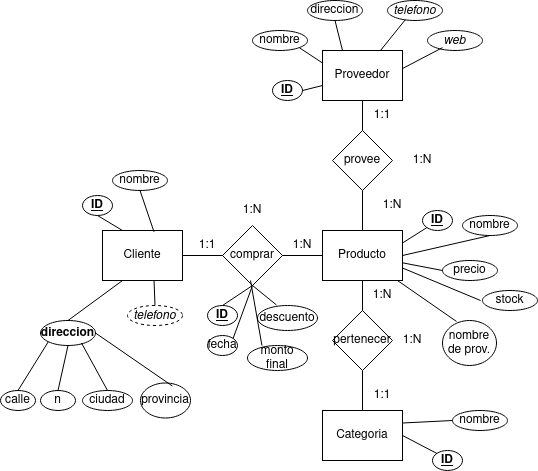

The diagram above was exported from draw.io. Its source (the exported page's mxGraphModel, read from the mxfile embedded in the PNG):
<mxGraphModel dx="413" dy="548" grid="1" gridSize="10" guides="1" tooltips="1" connect="1" arrows="1" fold="1" page="1" pageScale="1" pageWidth="827" pageHeight="1169" math="0" shadow="0">
  <root>
    <mxCell id="0" />
    <mxCell id="1" parent="0" />
    <mxCell id="wlhkC9dB8TMbwrjtRld7-4" value="Cliente" style="rounded=0;whiteSpace=wrap;html=1;" vertex="1" parent="1">
      <mxGeometry x="102" y="270" width="80" height="50" as="geometry" />
    </mxCell>
    <mxCell id="wlhkC9dB8TMbwrjtRld7-5" value="Producto" style="rounded=0;whiteSpace=wrap;html=1;" vertex="1" parent="1">
      <mxGeometry x="322" y="270" width="80" height="50" as="geometry" />
    </mxCell>
    <mxCell id="wlhkC9dB8TMbwrjtRld7-6" value="Categoria" style="rounded=0;whiteSpace=wrap;html=1;" vertex="1" parent="1">
      <mxGeometry x="322" y="450" width="80" height="50" as="geometry" />
    </mxCell>
    <mxCell id="wlhkC9dB8TMbwrjtRld7-7" value="comprar" style="rhombus;whiteSpace=wrap;html=1;" vertex="1" parent="1">
      <mxGeometry x="222" y="265" width="60" height="60" as="geometry" />
    </mxCell>
    <mxCell id="wlhkC9dB8TMbwrjtRld7-8" value="pertenecer" style="rhombus;whiteSpace=wrap;html=1;" vertex="1" parent="1">
      <mxGeometry x="332" y="350" width="60" height="60" as="geometry" />
    </mxCell>
    <mxCell id="wlhkC9dB8TMbwrjtRld7-11" value="Proveedor" style="rounded=0;whiteSpace=wrap;html=1;" vertex="1" parent="1">
      <mxGeometry x="322" y="90" width="80" height="50" as="geometry" />
    </mxCell>
    <mxCell id="wlhkC9dB8TMbwrjtRld7-18" value="" style="endArrow=none;html=1;rounded=0;entryX=1;entryY=0.5;entryDx=0;entryDy=0;exitX=0;exitY=0.5;exitDx=0;exitDy=0;" edge="1" parent="1" source="wlhkC9dB8TMbwrjtRld7-5" target="wlhkC9dB8TMbwrjtRld7-7">
      <mxGeometry width="50" height="50" relative="1" as="geometry">
        <mxPoint x="352" y="490" as="sourcePoint" />
        <mxPoint x="402" y="440" as="targetPoint" />
      </mxGeometry>
    </mxCell>
    <mxCell id="wlhkC9dB8TMbwrjtRld7-19" value="" style="endArrow=none;html=1;rounded=0;entryX=0;entryY=0.5;entryDx=0;entryDy=0;exitX=1;exitY=0.5;exitDx=0;exitDy=0;" edge="1" parent="1" source="wlhkC9dB8TMbwrjtRld7-4" target="wlhkC9dB8TMbwrjtRld7-7">
      <mxGeometry width="50" height="50" relative="1" as="geometry">
        <mxPoint x="282" y="400" as="sourcePoint" />
        <mxPoint x="332" y="350" as="targetPoint" />
      </mxGeometry>
    </mxCell>
    <mxCell id="wlhkC9dB8TMbwrjtRld7-20" value="" style="endArrow=none;html=1;rounded=0;entryX=0.5;entryY=1;entryDx=0;entryDy=0;exitX=0.5;exitY=0;exitDx=0;exitDy=0;" edge="1" parent="1" source="wlhkC9dB8TMbwrjtRld7-8" target="wlhkC9dB8TMbwrjtRld7-5">
      <mxGeometry width="50" height="50" relative="1" as="geometry">
        <mxPoint x="332" y="305" as="sourcePoint" />
        <mxPoint x="292" y="305" as="targetPoint" />
      </mxGeometry>
    </mxCell>
    <mxCell id="wlhkC9dB8TMbwrjtRld7-21" value="" style="endArrow=none;html=1;rounded=0;entryX=0.5;entryY=1;entryDx=0;entryDy=0;exitX=0.5;exitY=0;exitDx=0;exitDy=0;" edge="1" parent="1" source="wlhkC9dB8TMbwrjtRld7-6" target="wlhkC9dB8TMbwrjtRld7-8">
      <mxGeometry width="50" height="50" relative="1" as="geometry">
        <mxPoint x="372" y="360" as="sourcePoint" />
        <mxPoint x="372" y="330" as="targetPoint" />
      </mxGeometry>
    </mxCell>
    <mxCell id="wlhkC9dB8TMbwrjtRld7-23" value="provee" style="rhombus;whiteSpace=wrap;html=1;" vertex="1" parent="1">
      <mxGeometry x="332" y="170" width="60" height="60" as="geometry" />
    </mxCell>
    <mxCell id="wlhkC9dB8TMbwrjtRld7-24" value="" style="endArrow=none;html=1;rounded=0;entryX=0.5;entryY=1;entryDx=0;entryDy=0;exitX=0.5;exitY=0;exitDx=0;exitDy=0;" edge="1" parent="1" source="wlhkC9dB8TMbwrjtRld7-23">
      <mxGeometry width="50" height="50" relative="1" as="geometry">
        <mxPoint x="332" y="125" as="sourcePoint" />
        <mxPoint x="362" y="140" as="targetPoint" />
      </mxGeometry>
    </mxCell>
    <mxCell id="wlhkC9dB8TMbwrjtRld7-25" value="" style="endArrow=none;html=1;rounded=0;entryX=0.5;entryY=1;entryDx=0;entryDy=0;exitX=0.5;exitY=0;exitDx=0;exitDy=0;" edge="1" parent="1" target="wlhkC9dB8TMbwrjtRld7-23">
      <mxGeometry width="50" height="50" relative="1" as="geometry">
        <mxPoint x="362" y="270" as="sourcePoint" />
        <mxPoint x="372" y="150" as="targetPoint" />
      </mxGeometry>
    </mxCell>
    <mxCell id="wlhkC9dB8TMbwrjtRld7-27" value="1:N" style="text;html=1;strokeColor=none;fillColor=none;align=center;verticalAlign=middle;whiteSpace=wrap;rounded=0;" vertex="1" parent="1">
      <mxGeometry x="272" y="270" width="60" height="30" as="geometry" />
    </mxCell>
    <mxCell id="wlhkC9dB8TMbwrjtRld7-28" value="1:1" style="text;html=1;strokeColor=none;fillColor=none;align=center;verticalAlign=middle;whiteSpace=wrap;rounded=0;" vertex="1" parent="1">
      <mxGeometry x="177" y="270" width="60" height="30" as="geometry" />
    </mxCell>
    <mxCell id="wlhkC9dB8TMbwrjtRld7-29" value="1:N" style="text;html=1;strokeColor=none;fillColor=none;align=center;verticalAlign=middle;whiteSpace=wrap;rounded=0;" vertex="1" parent="1">
      <mxGeometry x="222" y="235" width="60" height="30" as="geometry" />
    </mxCell>
    <mxCell id="wlhkC9dB8TMbwrjtRld7-30" value="1:N" style="text;html=1;strokeColor=none;fillColor=none;align=center;verticalAlign=middle;whiteSpace=wrap;rounded=0;" vertex="1" parent="1">
      <mxGeometry x="352" y="320" width="60" height="30" as="geometry" />
    </mxCell>
    <mxCell id="wlhkC9dB8TMbwrjtRld7-31" value="1:1" style="text;html=1;strokeColor=none;fillColor=none;align=center;verticalAlign=middle;whiteSpace=wrap;rounded=0;" vertex="1" parent="1">
      <mxGeometry x="352" y="420" width="60" height="30" as="geometry" />
    </mxCell>
    <mxCell id="wlhkC9dB8TMbwrjtRld7-32" value="1:N" style="text;html=1;strokeColor=none;fillColor=none;align=center;verticalAlign=middle;whiteSpace=wrap;rounded=0;" vertex="1" parent="1">
      <mxGeometry x="382" y="365" width="60" height="30" as="geometry" />
    </mxCell>
    <mxCell id="wlhkC9dB8TMbwrjtRld7-33" value="1:1" style="text;html=1;strokeColor=none;fillColor=none;align=center;verticalAlign=middle;whiteSpace=wrap;rounded=0;" vertex="1" parent="1">
      <mxGeometry x="352" y="140" width="60" height="30" as="geometry" />
    </mxCell>
    <mxCell id="wlhkC9dB8TMbwrjtRld7-34" value="1:N" style="text;html=1;strokeColor=none;fillColor=none;align=center;verticalAlign=middle;whiteSpace=wrap;rounded=0;" vertex="1" parent="1">
      <mxGeometry x="362" y="230" width="60" height="30" as="geometry" />
    </mxCell>
    <mxCell id="wlhkC9dB8TMbwrjtRld7-35" value="1:N" style="text;html=1;strokeColor=none;fillColor=none;align=center;verticalAlign=middle;whiteSpace=wrap;rounded=0;" vertex="1" parent="1">
      <mxGeometry x="392" y="185" width="60" height="30" as="geometry" />
    </mxCell>
    <mxCell id="wlhkC9dB8TMbwrjtRld7-36" value="&lt;u&gt;&lt;b&gt;ID&lt;/b&gt;&lt;/u&gt;" style="ellipse;whiteSpace=wrap;html=1;" vertex="1" parent="1">
      <mxGeometry x="272" y="120" width="30" height="20" as="geometry" />
    </mxCell>
    <mxCell id="wlhkC9dB8TMbwrjtRld7-37" value="&lt;u&gt;&lt;b&gt;ID&lt;/b&gt;&lt;/u&gt;" style="ellipse;whiteSpace=wrap;html=1;" vertex="1" parent="1">
      <mxGeometry x="82" y="235" width="30" height="20" as="geometry" />
    </mxCell>
    <mxCell id="wlhkC9dB8TMbwrjtRld7-38" value="&lt;u&gt;&lt;b&gt;ID&lt;/b&gt;&lt;/u&gt;" style="ellipse;whiteSpace=wrap;html=1;" vertex="1" parent="1">
      <mxGeometry x="422" y="250" width="30" height="20" as="geometry" />
    </mxCell>
    <mxCell id="wlhkC9dB8TMbwrjtRld7-39" value="&lt;u&gt;&lt;b&gt;ID&lt;/b&gt;&lt;/u&gt;" style="ellipse;whiteSpace=wrap;html=1;" vertex="1" parent="1">
      <mxGeometry x="432" y="490" width="30" height="20" as="geometry" />
    </mxCell>
    <mxCell id="wlhkC9dB8TMbwrjtRld7-40" value="nombre" style="ellipse;whiteSpace=wrap;html=1;" vertex="1" parent="1">
      <mxGeometry x="462" y="255" width="55" height="20" as="geometry" />
    </mxCell>
    <mxCell id="wlhkC9dB8TMbwrjtRld7-41" value="nombre" style="ellipse;whiteSpace=wrap;html=1;" vertex="1" parent="1">
      <mxGeometry x="112" y="210" width="55" height="20" as="geometry" />
    </mxCell>
    <mxCell id="wlhkC9dB8TMbwrjtRld7-43" value="nombre" style="ellipse;whiteSpace=wrap;html=1;" vertex="1" parent="1">
      <mxGeometry x="452" y="450" width="55" height="20" as="geometry" />
    </mxCell>
    <mxCell id="wlhkC9dB8TMbwrjtRld7-44" value="nombre" style="ellipse;whiteSpace=wrap;html=1;" vertex="1" parent="1">
      <mxGeometry x="252" y="70" width="55" height="20" as="geometry" />
    </mxCell>
    <mxCell id="wlhkC9dB8TMbwrjtRld7-45" value="&lt;b&gt;direccion&lt;/b&gt;" style="ellipse;whiteSpace=wrap;html=1;" vertex="1" parent="1">
      <mxGeometry x="40" y="360" width="55" height="25" as="geometry" />
    </mxCell>
    <mxCell id="wlhkC9dB8TMbwrjtRld7-46" value="direccion" style="ellipse;whiteSpace=wrap;html=1;" vertex="1" parent="1">
      <mxGeometry x="307" y="40" width="55" height="20" as="geometry" />
    </mxCell>
    <mxCell id="wlhkC9dB8TMbwrjtRld7-47" value="&lt;i&gt;telefono&lt;/i&gt;" style="ellipse;whiteSpace=wrap;html=1;dashed=1;" vertex="1" parent="1">
      <mxGeometry x="127" y="345" width="55" height="20" as="geometry" />
    </mxCell>
    <mxCell id="wlhkC9dB8TMbwrjtRld7-48" value="&lt;i&gt;telefono&lt;/i&gt;" style="ellipse;whiteSpace=wrap;html=1;" vertex="1" parent="1">
      <mxGeometry x="387" y="40" width="55" height="20" as="geometry" />
    </mxCell>
    <mxCell id="wlhkC9dB8TMbwrjtRld7-49" value="precio" style="ellipse;whiteSpace=wrap;html=1;" vertex="1" parent="1">
      <mxGeometry x="442" y="300" width="55" height="20" as="geometry" />
    </mxCell>
    <mxCell id="wlhkC9dB8TMbwrjtRld7-50" value="stock" style="ellipse;whiteSpace=wrap;html=1;" vertex="1" parent="1">
      <mxGeometry x="482" y="330" width="55" height="20" as="geometry" />
    </mxCell>
    <mxCell id="wlhkC9dB8TMbwrjtRld7-51" value="nombre de prov." style="ellipse;whiteSpace=wrap;html=1;" vertex="1" parent="1">
      <mxGeometry x="442" y="360" width="54" height="45" as="geometry" />
    </mxCell>
    <mxCell id="wlhkC9dB8TMbwrjtRld7-53" value="&lt;i&gt;web&lt;/i&gt;" style="ellipse;whiteSpace=wrap;html=1;" vertex="1" parent="1">
      <mxGeometry x="427" y="70" width="55" height="20" as="geometry" />
    </mxCell>
    <mxCell id="wlhkC9dB8TMbwrjtRld7-54" value="calle" style="ellipse;whiteSpace=wrap;html=1;" vertex="1" parent="1">
      <mxGeometry y="430" width="35" height="20" as="geometry" />
    </mxCell>
    <mxCell id="wlhkC9dB8TMbwrjtRld7-55" value="n" style="ellipse;whiteSpace=wrap;html=1;" vertex="1" parent="1">
      <mxGeometry x="40" y="430" width="35" height="20" as="geometry" />
    </mxCell>
    <mxCell id="wlhkC9dB8TMbwrjtRld7-56" value="provincia" style="ellipse;whiteSpace=wrap;html=1;" vertex="1" parent="1">
      <mxGeometry x="140" y="422.5" width="50" height="35" as="geometry" />
    </mxCell>
    <mxCell id="wlhkC9dB8TMbwrjtRld7-57" value="ciudad" style="ellipse;whiteSpace=wrap;html=1;" vertex="1" parent="1">
      <mxGeometry x="82" y="430" width="50" height="20" as="geometry" />
    </mxCell>
    <mxCell id="wlhkC9dB8TMbwrjtRld7-59" value="" style="endArrow=none;html=1;rounded=0;entryX=0;entryY=1;entryDx=0;entryDy=0;exitX=0.5;exitY=0;exitDx=0;exitDy=0;" edge="1" parent="1" source="wlhkC9dB8TMbwrjtRld7-54" target="wlhkC9dB8TMbwrjtRld7-45">
      <mxGeometry width="50" height="50" relative="1" as="geometry">
        <mxPoint x="220" y="280" as="sourcePoint" />
        <mxPoint x="270" y="230" as="targetPoint" />
      </mxGeometry>
    </mxCell>
    <mxCell id="wlhkC9dB8TMbwrjtRld7-60" value="" style="endArrow=none;html=1;rounded=0;entryX=0.5;entryY=1;entryDx=0;entryDy=0;exitX=0.5;exitY=0;exitDx=0;exitDy=0;" edge="1" parent="1" source="wlhkC9dB8TMbwrjtRld7-55" target="wlhkC9dB8TMbwrjtRld7-45">
      <mxGeometry width="50" height="50" relative="1" as="geometry">
        <mxPoint x="28" y="440" as="sourcePoint" />
        <mxPoint x="58" y="392" as="targetPoint" />
      </mxGeometry>
    </mxCell>
    <mxCell id="wlhkC9dB8TMbwrjtRld7-61" value="" style="endArrow=none;html=1;rounded=0;entryX=0.745;entryY=0.9;entryDx=0;entryDy=0;exitX=0.5;exitY=0;exitDx=0;exitDy=0;entryPerimeter=0;" edge="1" parent="1" source="wlhkC9dB8TMbwrjtRld7-57" target="wlhkC9dB8TMbwrjtRld7-45">
      <mxGeometry width="50" height="50" relative="1" as="geometry">
        <mxPoint x="68" y="440" as="sourcePoint" />
        <mxPoint x="78" y="395" as="targetPoint" />
      </mxGeometry>
    </mxCell>
    <mxCell id="wlhkC9dB8TMbwrjtRld7-62" value="" style="endArrow=none;html=1;rounded=0;entryX=1;entryY=0.5;entryDx=0;entryDy=0;exitX=0.637;exitY=0.086;exitDx=0;exitDy=0;exitPerimeter=0;" edge="1" parent="1" source="wlhkC9dB8TMbwrjtRld7-56" target="wlhkC9dB8TMbwrjtRld7-45">
      <mxGeometry width="50" height="50" relative="1" as="geometry">
        <mxPoint x="117" y="440" as="sourcePoint" />
        <mxPoint x="91" y="393" as="targetPoint" />
      </mxGeometry>
    </mxCell>
    <mxCell id="wlhkC9dB8TMbwrjtRld7-63" value="" style="endArrow=none;html=1;rounded=0;exitX=0.5;exitY=0;exitDx=0;exitDy=0;entryX=0.644;entryY=0.993;entryDx=0;entryDy=0;entryPerimeter=0;" edge="1" parent="1" source="wlhkC9dB8TMbwrjtRld7-47" target="wlhkC9dB8TMbwrjtRld7-4">
      <mxGeometry width="50" height="50" relative="1" as="geometry">
        <mxPoint x="182" y="436" as="sourcePoint" />
        <mxPoint x="150" y="330" as="targetPoint" />
      </mxGeometry>
    </mxCell>
    <mxCell id="wlhkC9dB8TMbwrjtRld7-64" value="" style="endArrow=none;html=1;rounded=0;exitX=0.5;exitY=0;exitDx=0;exitDy=0;entryX=0.25;entryY=1;entryDx=0;entryDy=0;" edge="1" parent="1" source="wlhkC9dB8TMbwrjtRld7-45" target="wlhkC9dB8TMbwrjtRld7-4">
      <mxGeometry width="50" height="50" relative="1" as="geometry">
        <mxPoint x="165" y="355" as="sourcePoint" />
        <mxPoint x="164" y="330" as="targetPoint" />
      </mxGeometry>
    </mxCell>
    <mxCell id="wlhkC9dB8TMbwrjtRld7-65" value="" style="endArrow=none;html=1;rounded=0;exitX=0.25;exitY=0;exitDx=0;exitDy=0;entryX=0.5;entryY=1;entryDx=0;entryDy=0;" edge="1" parent="1" source="wlhkC9dB8TMbwrjtRld7-4" target="wlhkC9dB8TMbwrjtRld7-37">
      <mxGeometry width="50" height="50" relative="1" as="geometry">
        <mxPoint x="78" y="375" as="sourcePoint" />
        <mxPoint x="132" y="330" as="targetPoint" />
      </mxGeometry>
    </mxCell>
    <mxCell id="wlhkC9dB8TMbwrjtRld7-66" value="" style="endArrow=none;html=1;rounded=0;exitX=0.5;exitY=1;exitDx=0;exitDy=0;entryX=0.644;entryY=0.027;entryDx=0;entryDy=0;entryPerimeter=0;" edge="1" parent="1" source="wlhkC9dB8TMbwrjtRld7-41" target="wlhkC9dB8TMbwrjtRld7-4">
      <mxGeometry width="50" height="50" relative="1" as="geometry">
        <mxPoint x="132" y="280" as="sourcePoint" />
        <mxPoint x="150" y="260" as="targetPoint" />
      </mxGeometry>
    </mxCell>
    <mxCell id="wlhkC9dB8TMbwrjtRld7-67" value="" style="endArrow=none;html=1;rounded=0;exitX=1;exitY=0.5;exitDx=0;exitDy=0;" edge="1" parent="1" source="wlhkC9dB8TMbwrjtRld7-36" target="wlhkC9dB8TMbwrjtRld7-11">
      <mxGeometry width="50" height="50" relative="1" as="geometry">
        <mxPoint x="150" y="240" as="sourcePoint" />
        <mxPoint x="320" y="120" as="targetPoint" />
      </mxGeometry>
    </mxCell>
    <mxCell id="wlhkC9dB8TMbwrjtRld7-68" value="" style="endArrow=none;html=1;rounded=0;exitX=1;exitY=1;exitDx=0;exitDy=0;entryX=0;entryY=0.25;entryDx=0;entryDy=0;" edge="1" parent="1" source="wlhkC9dB8TMbwrjtRld7-44" target="wlhkC9dB8TMbwrjtRld7-11">
      <mxGeometry width="50" height="50" relative="1" as="geometry">
        <mxPoint x="312" y="140" as="sourcePoint" />
        <mxPoint x="330" y="130" as="targetPoint" />
      </mxGeometry>
    </mxCell>
    <mxCell id="wlhkC9dB8TMbwrjtRld7-69" value="" style="endArrow=none;html=1;rounded=0;exitX=0.5;exitY=1;exitDx=0;exitDy=0;entryX=0.25;entryY=0;entryDx=0;entryDy=0;" edge="1" parent="1" source="wlhkC9dB8TMbwrjtRld7-46" target="wlhkC9dB8TMbwrjtRld7-11">
      <mxGeometry width="50" height="50" relative="1" as="geometry">
        <mxPoint x="309" y="97" as="sourcePoint" />
        <mxPoint x="332" y="113" as="targetPoint" />
      </mxGeometry>
    </mxCell>
    <mxCell id="wlhkC9dB8TMbwrjtRld7-70" value="" style="endArrow=none;html=1;rounded=0;exitX=0.725;exitY=0;exitDx=0;exitDy=0;entryX=0.325;entryY=0.957;entryDx=0;entryDy=0;entryPerimeter=0;exitPerimeter=0;" edge="1" parent="1" source="wlhkC9dB8TMbwrjtRld7-11" target="wlhkC9dB8TMbwrjtRld7-48">
      <mxGeometry width="50" height="50" relative="1" as="geometry">
        <mxPoint x="345" y="70" as="sourcePoint" />
        <mxPoint x="352" y="100" as="targetPoint" />
      </mxGeometry>
    </mxCell>
    <mxCell id="wlhkC9dB8TMbwrjtRld7-71" value="" style="endArrow=none;html=1;rounded=0;exitX=0.993;exitY=0.366;exitDx=0;exitDy=0;entryX=0.273;entryY=0.857;entryDx=0;entryDy=0;entryPerimeter=0;exitPerimeter=0;" edge="1" parent="1" source="wlhkC9dB8TMbwrjtRld7-11" target="wlhkC9dB8TMbwrjtRld7-53">
      <mxGeometry width="50" height="50" relative="1" as="geometry">
        <mxPoint x="390" y="100" as="sourcePoint" />
        <mxPoint x="415" y="69" as="targetPoint" />
      </mxGeometry>
    </mxCell>
    <mxCell id="wlhkC9dB8TMbwrjtRld7-72" value="" style="endArrow=none;html=1;rounded=0;exitX=1;exitY=0.25;exitDx=0;exitDy=0;entryX=0;entryY=1;entryDx=0;entryDy=0;" edge="1" parent="1" source="wlhkC9dB8TMbwrjtRld7-5" target="wlhkC9dB8TMbwrjtRld7-38">
      <mxGeometry width="50" height="50" relative="1" as="geometry">
        <mxPoint x="411" y="118" as="sourcePoint" />
        <mxPoint x="452" y="97" as="targetPoint" />
      </mxGeometry>
    </mxCell>
    <mxCell id="wlhkC9dB8TMbwrjtRld7-73" value="" style="endArrow=none;html=1;rounded=0;exitX=1;exitY=0.5;exitDx=0;exitDy=0;entryX=0.5;entryY=1;entryDx=0;entryDy=0;" edge="1" parent="1" source="wlhkC9dB8TMbwrjtRld7-5" target="wlhkC9dB8TMbwrjtRld7-40">
      <mxGeometry width="50" height="50" relative="1" as="geometry">
        <mxPoint x="412" y="293" as="sourcePoint" />
        <mxPoint x="436" y="277" as="targetPoint" />
      </mxGeometry>
    </mxCell>
    <mxCell id="wlhkC9dB8TMbwrjtRld7-74" value="" style="endArrow=none;html=1;rounded=0;exitX=1.002;exitY=0.647;exitDx=0;exitDy=0;entryX=0;entryY=0.5;entryDx=0;entryDy=0;exitPerimeter=0;" edge="1" parent="1" source="wlhkC9dB8TMbwrjtRld7-5" target="wlhkC9dB8TMbwrjtRld7-49">
      <mxGeometry width="50" height="50" relative="1" as="geometry">
        <mxPoint x="412" y="305" as="sourcePoint" />
        <mxPoint x="500" y="285" as="targetPoint" />
      </mxGeometry>
    </mxCell>
    <mxCell id="wlhkC9dB8TMbwrjtRld7-75" value="" style="endArrow=none;html=1;rounded=0;exitX=1;exitY=0.75;exitDx=0;exitDy=0;" edge="1" parent="1" source="wlhkC9dB8TMbwrjtRld7-5">
      <mxGeometry width="50" height="50" relative="1" as="geometry">
        <mxPoint x="412" y="312" as="sourcePoint" />
        <mxPoint x="480" y="340" as="targetPoint" />
      </mxGeometry>
    </mxCell>
    <mxCell id="wlhkC9dB8TMbwrjtRld7-76" value="" style="endArrow=none;html=1;rounded=0;exitX=0.75;exitY=0;exitDx=0;exitDy=0;entryX=0.259;entryY=0.021;entryDx=0;entryDy=0;entryPerimeter=0;" edge="1" parent="1" source="wlhkC9dB8TMbwrjtRld7-30" target="wlhkC9dB8TMbwrjtRld7-51">
      <mxGeometry width="50" height="50" relative="1" as="geometry">
        <mxPoint x="412" y="318" as="sourcePoint" />
        <mxPoint x="490" y="350" as="targetPoint" />
      </mxGeometry>
    </mxCell>
    <mxCell id="wlhkC9dB8TMbwrjtRld7-77" value="" style="endArrow=none;html=1;rounded=0;exitX=1;exitY=0.25;exitDx=0;exitDy=0;entryX=0;entryY=0.5;entryDx=0;entryDy=0;" edge="1" parent="1" source="wlhkC9dB8TMbwrjtRld7-6" target="wlhkC9dB8TMbwrjtRld7-43">
      <mxGeometry width="50" height="50" relative="1" as="geometry">
        <mxPoint x="407" y="330" as="sourcePoint" />
        <mxPoint x="466" y="371" as="targetPoint" />
      </mxGeometry>
    </mxCell>
    <mxCell id="wlhkC9dB8TMbwrjtRld7-78" value="" style="endArrow=none;html=1;rounded=0;exitX=1;exitY=0.5;exitDx=0;exitDy=0;entryX=0;entryY=0;entryDx=0;entryDy=0;" edge="1" parent="1" source="wlhkC9dB8TMbwrjtRld7-6" target="wlhkC9dB8TMbwrjtRld7-39">
      <mxGeometry width="50" height="50" relative="1" as="geometry">
        <mxPoint x="412" y="473" as="sourcePoint" />
        <mxPoint x="462" y="470" as="targetPoint" />
      </mxGeometry>
    </mxCell>
    <mxCell id="wlhkC9dB8TMbwrjtRld7-79" value="&lt;u&gt;&lt;b&gt;ID&lt;/b&gt;&lt;/u&gt;" style="ellipse;whiteSpace=wrap;html=1;" vertex="1" parent="1">
      <mxGeometry x="207" y="345" width="30" height="20" as="geometry" />
    </mxCell>
    <mxCell id="wlhkC9dB8TMbwrjtRld7-80" value="fecha" style="ellipse;whiteSpace=wrap;html=1;" vertex="1" parent="1">
      <mxGeometry x="207" y="375" width="30" height="20" as="geometry" />
    </mxCell>
    <mxCell id="wlhkC9dB8TMbwrjtRld7-81" value="descuento" style="ellipse;whiteSpace=wrap;html=1;" vertex="1" parent="1">
      <mxGeometry x="257" y="345" width="60" height="25" as="geometry" />
    </mxCell>
    <mxCell id="wlhkC9dB8TMbwrjtRld7-82" value="monto final" style="ellipse;whiteSpace=wrap;html=1;" vertex="1" parent="1">
      <mxGeometry x="247" y="385" width="60" height="25" as="geometry" />
    </mxCell>
    <mxCell id="wlhkC9dB8TMbwrjtRld7-83" value="" style="endArrow=none;html=1;rounded=0;entryX=0.5;entryY=1;entryDx=0;entryDy=0;exitX=0.5;exitY=0;exitDx=0;exitDy=0;" edge="1" parent="1" source="wlhkC9dB8TMbwrjtRld7-79" target="wlhkC9dB8TMbwrjtRld7-7">
      <mxGeometry width="50" height="50" relative="1" as="geometry">
        <mxPoint x="290" y="280" as="sourcePoint" />
        <mxPoint x="340" y="230" as="targetPoint" />
      </mxGeometry>
    </mxCell>
    <mxCell id="wlhkC9dB8TMbwrjtRld7-84" value="" style="endArrow=none;html=1;rounded=0;entryX=0.5;entryY=1;entryDx=0;entryDy=0;exitX=1;exitY=0;exitDx=0;exitDy=0;" edge="1" parent="1" source="wlhkC9dB8TMbwrjtRld7-80" target="wlhkC9dB8TMbwrjtRld7-7">
      <mxGeometry width="50" height="50" relative="1" as="geometry">
        <mxPoint x="232" y="355" as="sourcePoint" />
        <mxPoint x="262" y="335" as="targetPoint" />
      </mxGeometry>
    </mxCell>
    <mxCell id="wlhkC9dB8TMbwrjtRld7-85" value="" style="endArrow=none;html=1;rounded=0;entryX=0.5;entryY=1;entryDx=0;entryDy=0;exitX=0.316;exitY=-0.023;exitDx=0;exitDy=0;exitPerimeter=0;" edge="1" parent="1" source="wlhkC9dB8TMbwrjtRld7-81" target="wlhkC9dB8TMbwrjtRld7-7">
      <mxGeometry width="50" height="50" relative="1" as="geometry">
        <mxPoint x="243" y="388" as="sourcePoint" />
        <mxPoint x="262" y="335" as="targetPoint" />
      </mxGeometry>
    </mxCell>
    <mxCell id="wlhkC9dB8TMbwrjtRld7-86" value="" style="endArrow=none;html=1;rounded=0;exitX=0.241;exitY=0.004;exitDx=0;exitDy=0;exitPerimeter=0;" edge="1" parent="1" source="wlhkC9dB8TMbwrjtRld7-82">
      <mxGeometry width="50" height="50" relative="1" as="geometry">
        <mxPoint x="286" y="354" as="sourcePoint" />
        <mxPoint x="250" y="320" as="targetPoint" />
      </mxGeometry>
    </mxCell>
  </root>
</mxGraphModel>